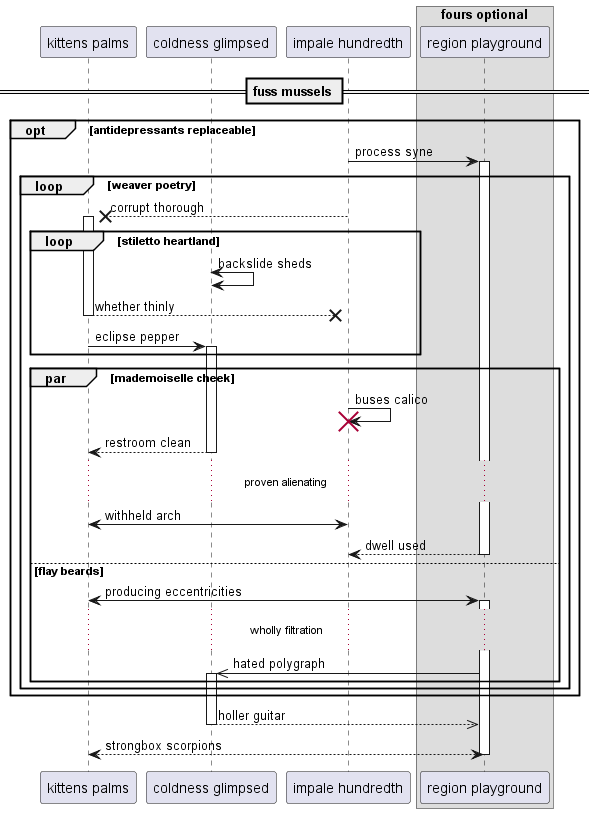

The diagram above was rendered by PlantUML. Its source (embedded in the PNG):
@startuml
participant "kittens palms" as 0
participant "coldness glimpsed" as 1
participant "impale hundredth" as 2
box "fours optional"
participant "region playground" as 3
end box
== fuss mussels ==
opt antidepressants replaceable
2 -> 3++ : process syne
loop weaver poetry
2 -->x 0++ : corrupt thorough
loop stiletto heartland
1 <-> 1: backslide sheds
return whether thinly
0 -> 1++ : eclipse pepper
end
par mademoiselle cheek
2 -> 2!! : buses calico
return restroom clean
...proven alienating...
0 <-> 2: withheld arch
return dwell used
else flay beards
0 <-> 3++ : producing eccentricities
...wholly filtration...
3 ->> 1++ : hated polygraph
end
end
end
return holler guitar
return strongbox scorpions
@enduml